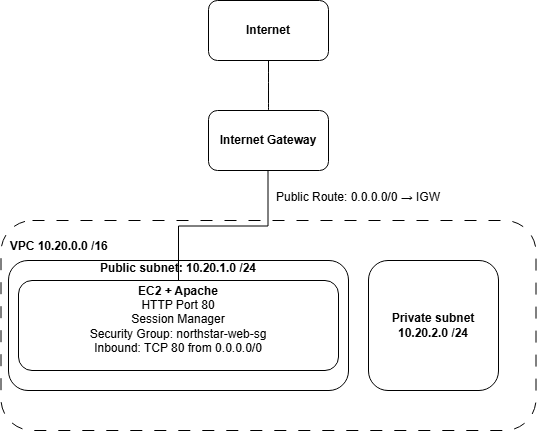

The diagram above was exported from draw.io. Its source (the exported page's mxGraphModel, read from the mxfile embedded in the PNG):
<mxGraphModel dx="772" dy="794" grid="1" gridSize="10" guides="1" tooltips="1" connect="1" arrows="1" fold="1" page="1" pageScale="1" pageWidth="827" pageHeight="1169" math="0" shadow="0">
  <root>
    <mxCell id="0" />
    <mxCell id="1" parent="0" />
    <mxCell id="6UpG--TF3OkPr0TCPNb8-2" parent="1" style="rounded=1;whiteSpace=wrap;html=1;roundedPerimeter=1;fontStyle=1" value="Internet" vertex="1">
      <mxGeometry height="60" width="120" x="330" y="40" as="geometry" />
    </mxCell>
    <mxCell id="6UpG--TF3OkPr0TCPNb8-3" parent="1" style="rounded=1;whiteSpace=wrap;html=1;roundedPerimeter=1;fontStyle=1" value="Internet Gateway" vertex="1">
      <mxGeometry height="60" width="120" x="330" y="150" as="geometry" />
    </mxCell>
    <mxCell id="6UpG--TF3OkPr0TCPNb8-4" parent="1" style="rounded=1;whiteSpace=wrap;html=1;roundedPerimeter=1;dashed=1;dashPattern=12 12;fillStyle=auto;align=left;" value="&lt;b&gt;&amp;nbsp; VPC 10.20.0.0 /16&lt;/b&gt;&lt;div&gt;&lt;br&gt;&lt;/div&gt;&lt;div&gt;&lt;br&gt;&lt;/div&gt;&lt;div&gt;&lt;br&gt;&lt;/div&gt;&lt;div&gt;&lt;br&gt;&lt;/div&gt;&lt;div&gt;&lt;br&gt;&lt;/div&gt;&lt;div&gt;&lt;br&gt;&lt;/div&gt;&lt;div&gt;&lt;br&gt;&lt;/div&gt;&lt;div&gt;&lt;br&gt;&lt;/div&gt;&lt;div&gt;&lt;br&gt;&lt;/div&gt;&lt;div&gt;&lt;br&gt;&lt;/div&gt;&lt;div&gt;&lt;br&gt;&lt;/div&gt;" vertex="1">
      <mxGeometry height="210" width="535" x="122.5" y="260" as="geometry" />
    </mxCell>
    <mxCell id="6UpG--TF3OkPr0TCPNb8-6" parent="1" style="rounded=1;whiteSpace=wrap;html=1;roundedPerimeter=1;fontStyle=1" value="Private subnet&lt;div&gt;10.20.2.0 /24&lt;/div&gt;" vertex="1">
      <mxGeometry height="130" width="130" x="490" y="300" as="geometry" />
    </mxCell>
    <mxCell id="6UpG--TF3OkPr0TCPNb8-7" parent="1" style="rounded=1;whiteSpace=wrap;html=1;roundedPerimeter=1;fontStyle=1" value="Public subnet: 10.20.1.0 /24&lt;div&gt;&lt;br&gt;&lt;/div&gt;&lt;div&gt;&lt;br&gt;&lt;/div&gt;&lt;div&gt;&lt;br&gt;&lt;/div&gt;&lt;div&gt;&lt;br&gt;&lt;/div&gt;&lt;div&gt;&lt;br&gt;&lt;/div&gt;&lt;div&gt;&lt;br&gt;&lt;/div&gt;&lt;div&gt;&lt;br&gt;&lt;/div&gt;&lt;div&gt;&lt;div&gt;&lt;br&gt;&lt;/div&gt;&lt;/div&gt;" vertex="1">
      <mxGeometry height="130" width="340" x="130" y="300" as="geometry" />
    </mxCell>
    <mxCell id="6UpG--TF3OkPr0TCPNb8-8" parent="1" style="rounded=1;whiteSpace=wrap;html=1;roundedPerimeter=1;fontStyle=1" value="&lt;div&gt;EC2 + Apache&lt;/div&gt;&lt;div&gt;&lt;span style=&quot;font-weight: normal;&quot;&gt;HTTP Port 80&lt;/span&gt;&lt;/div&gt;&lt;div&gt;&lt;span style=&quot;font-weight: normal;&quot;&gt;Session Manager&lt;/span&gt;&lt;/div&gt;&lt;div&gt;&lt;span style=&quot;background-color: transparent; color: light-dark(#000000, var(--ge-light-color, #ffffff)); font-weight: normal;&quot;&gt;Security Group: northstar-web-sg&lt;/span&gt;&lt;/div&gt;&lt;div&gt;&lt;span style=&quot;background-color: transparent; color: light-dark(#000000, var(--ge-light-color, #ffffff)); font-weight: normal;&quot;&gt;Inbound: TCP 80 from 0.0.0.0/0&lt;/span&gt;&lt;/div&gt;&lt;div&gt;&lt;p&gt;&lt;/p&gt;&lt;/div&gt;" vertex="1">
      <mxGeometry height="90" width="320" x="140" y="320" as="geometry" />
    </mxCell>
    <mxCell id="6UpG--TF3OkPr0TCPNb8-9" edge="1" parent="1" source="6UpG--TF3OkPr0TCPNb8-3" style="endArrow=none;html=1;rounded=0;fontSize=12;defaultLabelBackgroundColor=page;startSize=8;endSize=8;curved=1;entryX=0.5;entryY=1;entryDx=0;entryDy=0;" target="6UpG--TF3OkPr0TCPNb8-2" value="">
      <mxGeometry height="50" relative="1" width="50" as="geometry">
        <mxPoint x="260" y="190" as="sourcePoint" />
        <mxPoint x="310" y="140" as="targetPoint" />
      </mxGeometry>
    </mxCell>
    <mxCell id="6UpG--TF3OkPr0TCPNb8-12" edge="1" parent="1" source="6UpG--TF3OkPr0TCPNb8-8" style="endArrow=none;html=1;rounded=0;fontSize=12;defaultLabelBackgroundColor=page;startSize=8;endSize=8;entryX=0.5;entryY=1;entryDx=0;entryDy=0;edgeStyle=orthogonalEdgeStyle;" value="">
      <mxGeometry height="50" relative="1" width="50" as="geometry">
        <mxPoint x="389.5" y="260" as="sourcePoint" />
        <mxPoint x="389.5" y="210" as="targetPoint" />
      </mxGeometry>
    </mxCell>
    <mxCell id="6UpG--TF3OkPr0TCPNb8-14" parent="1" style="text;html=1;whiteSpace=wrap;strokeColor=none;fillColor=none;align=center;verticalAlign=middle;rounded=0;fontSize=16;" value="&lt;font style=&quot;font-size: 12px;&quot;&gt;Public Route: 0.0.0.0/0 → IGW&lt;/font&gt;" vertex="1">
      <mxGeometry height="30" width="180" x="390" y="220" as="geometry" />
    </mxCell>
  </root>
</mxGraphModel>